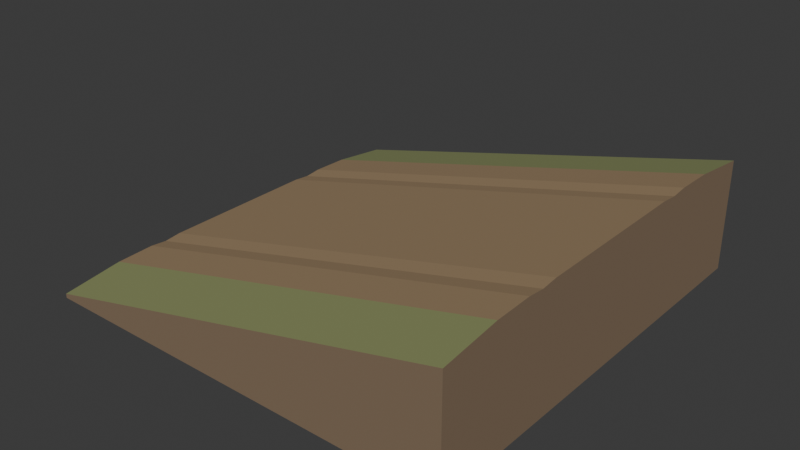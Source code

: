 # Source: source.blend  (saved by Blender 4.3.34; exported with 4.5.12 LTS)
import bpy
from mathutils import Matrix  # noqa: F401  (used for matrix-valued properties, if any)

bpy.ops.wm.read_factory_settings(use_empty=True)
scene = bpy.context.scene
scene.name = 'Scene'

# ---- collections
col_collection = bpy.data.collections.new('Collection'); scene.collection.children.link(col_collection)

# ---- materials (node trees are filled in below, after node groups)
mat_stone = bpy.data.materials.new('stone')
mat_stone.diffuse_color = (0.34, 0.235, 0.13, 1.0)
mat_leaf = bpy.data.materials.new('leaf')
mat_leaf.diffuse_color = (0.26, 0.29, 0.12, 1.0)
mat_soil = bpy.data.materials.new('soil')
mat_soil.diffuse_color = (0.23, 0.16, 0.1, 1.0)

# ---- material node trees
mat_stone.use_nodes = True; mat_stone.node_tree.nodes.clear()
_N = mat_stone.node_tree.nodes; _L = mat_stone.node_tree.links
n0 = _N.new('ShaderNodeBsdfPrincipled'); n0.name = 'Principled BSDF'; n0.location = (10, 300)
n0.inputs[0].default_value = (0.34, 0.235, 0.13, 1.0)
n0.inputs[2].default_value = 0.83
n1 = _N.new('ShaderNodeOutputMaterial'); n1.name = 'Material Output'; n1.location = (300, 300)
_L.new(n0.outputs[0], n1.inputs[0])
n1.is_active_output = True
mat_leaf.use_nodes = True; mat_leaf.node_tree.nodes.clear()
_N = mat_leaf.node_tree.nodes; _L = mat_leaf.node_tree.links
n0 = _N.new('ShaderNodeBsdfPrincipled'); n0.name = 'Principled BSDF'; n0.location = (10, 300)
n0.inputs[0].default_value = (0.26, 0.29, 0.12, 1.0)
n0.inputs[2].default_value = 0.83
n1 = _N.new('ShaderNodeOutputMaterial'); n1.name = 'Material Output'; n1.location = (300, 300)
_L.new(n0.outputs[0], n1.inputs[0])
n1.is_active_output = True
mat_soil.use_nodes = True; mat_soil.node_tree.nodes.clear()
_N = mat_soil.node_tree.nodes; _L = mat_soil.node_tree.links
n0 = _N.new('ShaderNodeBsdfPrincipled'); n0.name = 'Principled BSDF'; n0.location = (10, 300)
n0.inputs[0].default_value = (0.23, 0.16, 0.1, 1.0)
n0.inputs[2].default_value = 0.83
n1 = _N.new('ShaderNodeOutputMaterial'); n1.name = 'Material Output'; n1.location = (300, 300)
_L.new(n0.outputs[0], n1.inputs[0])
n1.is_active_output = True

# ---- world
world_world = bpy.data.worlds.new('World'); scene.world = world_world
world_world.use_nodes = True; world_world.node_tree.nodes.clear()
_N = world_world.node_tree.nodes; _L = world_world.node_tree.links
n0 = _N.new('ShaderNodeOutputWorld'); n0.name = 'World Output'; n0.location = (300, 300)
n1 = _N.new('ShaderNodeBackground'); n1.name = 'Background'; n1.location = (10, 300)
n1.inputs[0].default_value = (0.05088, 0.05088, 0.05088, 1.0)
_L.new(n1.outputs[0], n0.inputs[0])
n0.is_active_output = True
world_world.color = (0.05088, 0.05088, 0.05088)
world_world.sun_shadow_jitter_overblur = 0.0

# ---- meshes
me_continuous_earth_surface = bpy.data.meshes.new('Continuous earth surface')
me_continuous_earth_surface.from_pydata([(-1.0, -1.0, 0.02), (1.0, -1.0, 0.52), (-1.0, -0.72, 0.055), (1.0, -0.72, 0.555), (-1.0, -0.54, 0.06), (1.0, -0.54, 0.56), (-1.0, -0.46, 0.052), (1.0, -0.46, 0.552), (-1.0, -0.38, 0.06), (1.0, -0.38, 0.56), (-1.0, -0.18, 0.06), (1.0, -0.18, 0.56), (-1.0, 0.18, 0.06), (1.0, 0.18, 0.56), (-1.0, 0.38, 0.06), (1.0, 0.38, 0.56), (-1.0, 0.46, 0.052), (1.0, 0.46, 0.552), (-1.0, 0.54, 0.06), (1.0, 0.54, 0.56), (-1.0, 0.72, 0.055), (1.0, 0.72, 0.555), (-1.0, 1.0, 0.02), (1.0, 1.0, 0.52), (-1.0, -1.0, 0.0), (1.0, -1.0, 0.0), (1.0, -0.72, 0.0), (1.0, -0.54, 0.0), (1.0, -0.46, 0.0), (1.0, -0.38, 0.0), (1.0, -0.18, 0.0), (1.0, 0.18, 0.0), (1.0, 0.38, 0.0), (1.0, 0.46, 0.0), (1.0, 0.54, 0.0), (1.0, 0.72, 0.0), (1.0, 1.0, 0.0), (-1.0, 1.0, 0.0), (-1.0, 0.72, 0.0), (-1.0, 0.54, 0.0), (-1.0, 0.46, 0.0), (-1.0, 0.38, 0.0), (-1.0, 0.18, 0.0), (-1.0, -0.18, 0.0), (-1.0, -0.38, 0.0), (-1.0, -0.46, 0.0), (-1.0, -0.54, 0.0), (-1.0, -0.72, 0.0), (0.0, 0.0, 0.0)], [], [(0, 1, 3), (0, 3, 2), (2, 3, 5), (2, 5, 4), (4, 5, 7), (4, 7, 6), (6, 7, 9), (6, 9, 8), (8, 9, 11), (8, 11, 10), (10, 11, 13), (10, 13, 12), (12, 13, 15), (12, 15, 14), (14, 15, 17), (14, 17, 16), (16, 17, 19), (16, 19, 18), (18, 19, 21), (18, 21, 20), (20, 21, 23), (20, 23, 22), (0, 25, 1), (1, 26, 3), (3, 27, 5), (27, 7, 5), (7, 29, 9), (29, 11, 9), (30, 13, 11), (31, 15, 13), (32, 17, 15), (17, 34, 19), (34, 21, 19), (35, 23, 21), (36, 22, 23), (22, 38, 20), (20, 39, 18), (39, 16, 18), (16, 41, 14), (41, 12, 14), (42, 10, 12), (43, 8, 10), (44, 6, 8), (6, 46, 4), (46, 2, 4), (47, 0, 2), (48, 25, 24), (48, 26, 25), (48, 27, 26), (48, 28, 27), (48, 29, 28), (48, 30, 29), (48, 31, 30), (48, 32, 31), (48, 33, 32), (48, 34, 33), (48, 35, 34), (48, 36, 35), (48, 37, 36), (48, 38, 37), (48, 39, 38), (48, 40, 39), (48, 41, 40), (48, 42, 41), (48, 43, 42), (48, 44, 43), (48, 45, 44), (48, 46, 45), (48, 47, 46), (48, 24, 47), (0, 24, 25), (1, 25, 26), (3, 26, 27), (27, 28, 7), (7, 28, 29), (29, 30, 11), (30, 31, 13), (31, 32, 15), (32, 33, 17), (17, 33, 34), (34, 35, 21), (35, 36, 23), (36, 37, 22), (22, 37, 38), (20, 38, 39), (39, 40, 16), (16, 40, 41), (41, 42, 12), (42, 43, 10), (43, 44, 8), (44, 45, 6), (6, 45, 46), (46, 47, 2), (47, 24, 0)])
me_continuous_earth_surface.polygons.foreach_set('material_index', [1, 1, 0, 0, 0, 0, 0, 0, 0, 0, 0, 0, 0, 0, 0, 0, 0, 0, 0, 0, 1, 1, 2, 2, 2, 2, 2, 2, 2, 2, 2, 2, 2, 2, 2, 2, 2, 2, 2, 2, 2, 2, 2, 2, 2, 2, 2, 2, 2, 2, 2, 2, 2, 2, 2, 2, 2, 2, 2, 2, 2, 2, 2, 2, 2, 2, 2, 2, 2, 2, 2, 2, 2, 2, 2, 2, 2, 2, 2, 2, 2, 2, 2, 2, 2, 2, 2, 2, 2, 2, 2, 2, 2, 2])
me_continuous_earth_surface.materials.append(mat_stone)
me_continuous_earth_surface.materials.append(mat_leaf)
me_continuous_earth_surface.materials.append(mat_soil)
me_continuous_earth_surface.update()

# ---- objects
ob_continuous_earth_surface = bpy.data.objects.new('Continuous earth surface', me_continuous_earth_surface)

# ---- transforms, parenting, visibility, modifiers, constraints
ob_continuous_earth_surface.location = (0.0, 0.0, 0.0)

# ---- collection membership
scene.collection.objects.link(ob_continuous_earth_surface)

# ---- scene / render settings (as saved in the file)
scene.frame_start = 1; scene.frame_end = 250; scene.frame_set(1)
scene.render.engine = 'BLENDER_EEVEE_NEXT'
bpy.context.view_layer.update()

# ---- added for rendering (the .blend has no active camera and no usable light): camera, sun
cam_auto = bpy.data.cameras.new('AutoCamera')
cam_auto.lens = 50.0
cam_auto.sensor_width = 36.0
cam_auto.clip_end = 1000.0
ob_auto_camera = bpy.data.objects.new('AutoCamera', cam_auto)
scene.collection.objects.link(ob_auto_camera)
ob_auto_camera.location = (2.66773, -3.20128, 2.41418)
ob_auto_camera.rotation_euler = (1.09748, -7.21219e-08, 0.694738)
scene.camera = ob_auto_camera
light_auto_sun = bpy.data.lights.new('AutoSun', 'SUN')
light_auto_sun.energy = 3.0
light_auto_sun.angle = 0.0523599
ob_auto_sun = bpy.data.objects.new('AutoSun', light_auto_sun)
scene.collection.objects.link(ob_auto_sun)
ob_auto_sun.rotation_euler = (0.872665, 0.174533, 0.523599)
bpy.context.view_layer.update()

